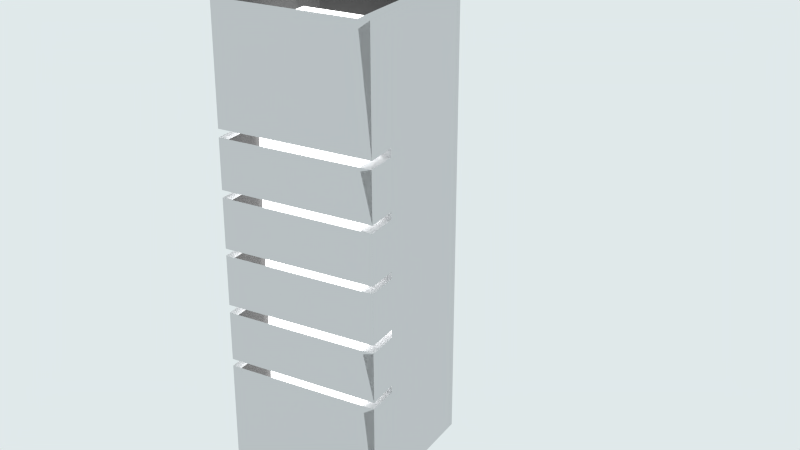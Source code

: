 # Source: lamp.blend  (saved by Blender 2.77.0; exported with 4.5.12 LTS)
import bpy
from mathutils import Matrix  # noqa: F401  (used for matrix-valued properties, if any)

bpy.ops.wm.read_factory_settings(use_empty=True)
scene = bpy.context.scene
scene.name = 'Scene'

# ---- collections
col_collection_1 = bpy.data.collections.new('Collection 1'); scene.collection.children.link(col_collection_1)
col_collection_3 = bpy.data.collections.new('Collection 3'); scene.collection.children.link(col_collection_3)

# ---- materials (node trees are filled in below, after node groups)
mat_ls = bpy.data.materials.new('LS')
mat_ls.alpha_threshold = 0.0
mat_ls.roughness = 0.5
mat_ls.line_color = (0.0, 0.0, 0.0, 1.0)
mat_material_001 = bpy.data.materials.new('Material.001')
mat_material_001.alpha_threshold = 0.0
mat_material_001.roughness = 0.5
mat_material_001.line_color = (0.0, 0.0, 0.0, 1.0)
mat_matte = bpy.data.materials.new('matte')
mat_matte.alpha_threshold = 0.0
mat_matte.roughness = 0.5
mat_matte.line_color = (0.0, 0.0, 0.0, 1.0)

# ---- material node trees
mat_ls.use_nodes = True; mat_ls.node_tree.nodes.clear()
_N = mat_ls.node_tree.nodes; _L = mat_ls.node_tree.links
n0 = _N.new('ShaderNodeOutputMaterial'); n0.name = 'Material Output'; n0.location = (300, 300)
n0.width = 120
n1 = _N.new('ShaderNodeEmission'); n1.name = 'Emission'; n1.location = (100, 300)
n1.width = 150
n1.inputs[1].default_value = 5.0
_L.new(n1.outputs[0], n0.inputs[0])
n0.is_active_output = True
mat_material_001.use_nodes = True; mat_material_001.node_tree.nodes.clear()
_N = mat_material_001.node_tree.nodes; _L = mat_material_001.node_tree.links
n0 = _N.new('ShaderNodeOutputMaterial'); n0.name = 'Material Output'; n0.location = (300, 300)
n0.width = 120
n1 = _N.new('ShaderNodeBsdfDiffuse'); n1.name = 'Diffuse BSDF'; n1.location = (10, 300)
n1.inputs[0].default_value = (0.6378, 0.6409, 0.65, 1.0)
_L.new(n1.outputs[0], n0.inputs[0])
n0.is_active_output = True
mat_matte.use_nodes = True; mat_matte.node_tree.nodes.clear()
_N = mat_matte.node_tree.nodes; _L = mat_matte.node_tree.links
n0 = _N.new('ShaderNodeOutputMaterial'); n0.name = 'Material Output'; n0.location = (300, 300)
n0.width = 120
n1 = _N.new('ShaderNodeBsdfSheen'); n1.name = 'Velvet BSDF'; n1.location = (100, 300)
n1.width = 150
n1.distribution = 'ASHIKHMIN'
n1.inputs[0].default_value = (0.1329, 0.1329, 0.1329, 1.0)
n1.inputs[1].default_value = 1.0
_L.new(n1.outputs[0], n0.inputs[0])
n0.is_active_output = True

# ---- world
world_world = bpy.data.worlds.new('World'); scene.world = world_world
world_world.use_nodes = True; world_world.node_tree.nodes.clear()
_N = world_world.node_tree.nodes; _L = world_world.node_tree.links
n0 = _N.new('ShaderNodeOutputWorld'); n0.name = 'World Output'; n0.location = (300, 300)
n0.width = 120
n1 = _N.new('ShaderNodeBackground'); n1.name = 'Background'; n1.location = (10, 300)
n1.width = 150
n1.inputs[0].default_value = (0.7488, 0.8169, 0.8276, 1.0)
_L.new(n1.outputs[0], n0.inputs[0])
n0.is_active_output = True
world_world.color = (0.05088, 0.05088, 0.05088)
world_world.use_sun_shadow = False
world_world.sun_shadow_jitter_overblur = 0.0
world_world.cycles.sampling_method = 'NONE'
world_world.cycles.sample_map_resolution = 256

# ---- cameras
cam_camera = bpy.data.cameras.new('Camera')
cam_camera.clip_end = 100.0
cam_camera.sensor_width = 32.0
cam_camera.sensor_height = 18.0
cam_camera.ortho_scale = 7.314
cam_camera.dof.focus_distance = 0.0

# ---- meshes
me_cube_002 = bpy.data.meshes.new('Cube.002')
me_cube_002.from_pydata([(-1.0, -1.0, -1.0), (-1.0, 1.0, -1.0), (1.0, 1.0, -1.0), (1.0, -1.0, -1.0), (-1.0, -1.0, 6.618), (-1.0, 1.0, 6.618), (1.0, 1.0, 6.618), (1.0, -1.0, 6.618)], [], [(4, 5, 1, 0), (5, 6, 2, 1), (6, 7, 3, 2), (7, 4, 0, 3), (0, 1, 2, 3), (7, 6, 5, 4)])
me_cube_002.materials.append(mat_ls)
me_cube_002.use_remesh_preserve_volume = False
me_cube_002.use_remesh_preserve_attributes = False
me_cube_002.use_mirror_vertex_groups = False
me_cube_002.update()
me_cube_001 = bpy.data.meshes.new('Cube.001')
me_cube_001.from_pydata([(-1.0, -1.0, -1.686), (-1.0, -1.0, 0.4847), (-1.0, -1.0, 2.712), (1.0, -1.0, -0.2577), (-1.0, -1.0, 0.3812), (0.9894, 0.9894, 2.608), (0.9894, -0.9894, 0.3812), (0.985, -0.571, 4.213), (-1.0, -1.0, 4.213), (1.0, -1.0, -1.686), (-1.0, -1.0, 1.969), (-1.0, -1.0, 2.608), (1.0, -1.0, 1.873), (-1.0, -1.0, -0.2577), (-1.0, -0.571, 1.969), (-1.0, -0.571, -0.3505), (-1.0, 1.0, 1.969), (1.0, -1.0, 1.969), (-1.0, -0.571, 2.712), (1.0, -1.0, 2.712), (-1.0, -0.571, 0.4847), (-1.0, -0.571, 0.3812), (-1.0, -0.571, 4.213), (-1.0, -0.571, -0.2577), (-1.0, -1.0, 1.873), (0.9894, -0.9894, -0.3505), (0.9894, -0.9894, 0.4847), (-1.0, 1.0, 0.3812), (-1.0, 1.0, 2.712), (-1.0, 1.0, -0.2577), (0.9894, 0.9894, 1.969), (0.9894, 0.925, 1.969), (0.9894, 0.925, -0.2577), (0.9894, 0.925, 1.227), (0.9894, 0.925, -0.3505), (-0.9894, 0.925, 0.3812), (-1.0, 1.0, 0.4847), (-0.9894, 0.925, -1.686), (0.9894, 0.925, 0.3812), (-0.9894, 0.925, 2.712), (-0.9894, 0.9894, -1.686), (0.9894, -0.9894, 4.213), (0.9894, 0.9894, 4.213), (-0.8652, -0.9894, 1.969), (-0.8758, -0.571, -0.3505), (-0.8758, -0.571, 1.138), (-0.8652, 0.9894, 1.138), (-0.8652, 0.9894, 1.873), (-0.9894, 0.925, 4.213), (-1.0, -1.0, 1.138), (0.985, -0.571, 2.712), (-1.0, -0.571, -1.686), (-1.0, -0.571, 2.608), (-1.0, -0.571, 1.227), (-1.0, -0.571, 1.873), (-0.9894, 0.925, 2.608), (-1.0, 1.0, -0.3505), (0.9894, 0.9894, 1.227), (-0.8652, 0.9894, -1.686), (-1.0, -0.571, 1.138), (-0.9894, 0.9894, 1.138), (-0.9894, 0.9894, 4.213), (-0.8652, 0.9894, 2.712), (-0.9894, 0.925, 0.4847), (-0.8758, -1.0, 1.138), (0.9894, -0.9894, 1.138), (-0.8652, -0.9894, -0.2577), (0.9894, 0.925, 4.213), (-1.0, 1.0, 1.227), (-0.8608, -0.571, 4.213), (-0.8652, -0.9894, 4.213), (-0.8608, -0.571, -0.2577), (-0.8652, -0.9894, 2.712), (-0.8652, 0.9894, 2.608), (-0.9894, 0.9894, 2.608), (-0.8608, -0.571, 2.608), (0.9894, 0.9894, -1.686), (-0.8758, -1.0, 0.3812), (0.8398, 0.9894, 0.3812), (-0.8758, -1.0, -0.3505), (0.8398, 0.9894, 2.712), (-0.8652, 0.9894, 1.969), (0.8398, -0.9894, 4.213), (-0.9894, 0.925, 1.873), (-0.8608, -0.571, 1.227), (0.9894, 0.9894, -0.2577), (0.8398, 0.9894, 1.227), (-1.0, -1.0, -0.3505), (0.9894, 0.9894, 1.138), (0.9894, 0.925, 1.873), (-0.8608, -0.571, 1.873), (-0.8652, -0.9894, 1.227), (-0.8608, -0.571, -1.686), (-0.8608, -0.571, 1.969), (0.9894, 0.925, 0.4847), (0.8398, -0.9894, 1.969), (0.9894, 0.9894, 2.712), (0.8354, -0.571, -0.2577), (0.8398, -0.9894, 1.227), (-0.8652, -0.9894, 0.4847), (-0.8652, 0.9894, -0.2577), (0.8398, 0.9894, 1.969), (0.985, -0.571, 0.3812), (0.985, -0.571, -0.3505), (0.9894, 0.925, -1.686), (-0.8652, -0.9894, 1.873), (-0.8652, 0.9894, 0.3812), (0.985, -0.571, -1.686), (0.8398, 0.9894, 4.213), (0.8354, -0.571, 1.227), (0.9894, 0.9894, -0.3505), (0.8354, -0.571, 1.138), (0.8354, -0.571, 2.712), (0.985, -0.571, 2.608), (-0.8758, -0.571, 0.3812), (-1.0, -1.0, 1.227), (0.8398, 0.9894, -0.3505), (0.8398, 0.9894, 2.608), (0.8398, -0.9894, 2.712), (0.8354, -0.571, 0.4847), (0.8354, -0.571, 0.3812), (0.9894, 0.9894, 0.3812), (0.985, -0.571, 1.138), (0.8354, -0.571, 1.873), (0.8354, -0.571, -0.3505), (-0.9894, 0.925, 1.969), (0.9894, -0.9894, 1.227), (0.9894, -0.9894, 2.608), (0.8354, -0.571, 2.608), (0.8354, -0.571, 4.213), (-0.8652, 0.9894, -0.3505), (0.8354, -0.571, 1.969), (-0.8652, 0.9894, 0.4847), (0.8398, -0.9894, 2.608), (0.985, -0.571, -0.2577), (0.985, -0.571, 0.4847), (0.8398, -0.9894, 0.4847), (-0.9894, 0.925, 1.138), (0.9894, 0.9894, 1.873), (0.985, -0.571, 1.227), (0.985, -0.571, 1.873), (0.9894, 0.925, 2.608), (0.8398, -0.9894, 1.873), (0.8398, 0.9894, 1.873), (-0.8652, -0.9894, 2.608), (0.9894, 0.925, 2.712), (-0.8608, -0.571, 2.712), (0.985, -0.571, 1.969), (0.8398, 0.9894, 0.4847), (-0.9894, 0.9894, 1.873), (-0.9894, 0.925, 1.227), (-0.8652, 0.9894, 4.213), (0.8354, -0.571, -1.686), (0.8398, 0.9894, 1.138), (-0.8652, 0.9894, 1.227), (0.8398, 0.9894, -1.686), (-0.8652, -0.9894, -1.686), (0.8398, -0.9894, -1.686), (0.9894, 0.9894, 0.4847), (-0.8608, -0.571, 0.4847), (0.9894, 0.925, 1.138), (0.8398, 0.9894, -0.2577), (0.8398, -0.9894, -0.2577), (0.8398, -0.9894, 1.138), (-0.9894, 0.925, -0.2577), (-0.9894, 0.925, -0.3505), (0.8398, -0.9894, -0.3505), (0.8398, -0.9894, 0.3812)], [], [(127, 11, 10, 17), (41, 8, 2, 19), (30, 138, 143, 101), (65, 49, 1, 26), (6, 4, 13, 3), (25, 87, 0, 9), (12, 24, 115, 126), (88, 57, 33, 160), (36, 27, 35, 63), (68, 60, 137, 150), (29, 56, 165, 164), (121, 158, 94, 38), (28, 74, 55, 39), (110, 85, 32, 34), (138, 30, 31, 89), (5, 96, 145, 141), (16, 149, 83, 125), (42, 61, 48, 67), (60, 88, 158, 36), (16, 30, 138, 149), (83, 89, 31, 125), (40, 76, 104, 37), (55, 141, 145, 39), (28, 96, 5, 74), (74, 5, 30, 16), (35, 38, 94, 63), (165, 34, 32, 164), (137, 160, 33, 150), (149, 138, 57, 68), (61, 42, 96, 28), (56, 110, 76, 40), (27, 121, 85, 29), (68, 57, 88, 60), (36, 158, 121, 27), (29, 85, 110, 56), (23, 15, 44, 71), (14, 54, 90, 93), (53, 59, 45, 84), (149, 16, 81, 47), (18, 52, 75, 146), (20, 21, 114, 159), (60, 68, 154, 46), (74, 28, 62, 73), (27, 36, 132, 106), (56, 29, 100, 130), (53, 68, 60, 59), (90, 47, 81, 93), (44, 130, 100, 71), (51, 40, 58, 92), (18, 28, 74, 52), (21, 27, 29, 23), (75, 73, 62, 146), (22, 61, 28, 18), (45, 46, 154, 84), (20, 36, 27, 21), (59, 60, 36, 20), (15, 56, 40, 51), (14, 16, 149, 54), (23, 29, 56, 15), (54, 149, 68, 53), (52, 74, 16, 14), (114, 106, 132, 159), (61, 22, 69, 151), (22, 8, 70, 69), (8, 22, 18, 2), (2, 18, 146, 72), (115, 53, 84, 91), (24, 54, 53, 115), (15, 87, 79, 44), (0, 51, 92, 156), (87, 15, 51, 0), (1, 20, 159, 99), (54, 24, 105, 90), (52, 11, 144, 75), (4, 21, 23, 13), (59, 49, 64, 45), (11, 52, 14, 10), (49, 59, 20, 1), (13, 23, 71, 66), (21, 4, 77, 114), (10, 14, 93, 43), (122, 139, 109, 111), (96, 5, 117, 80), (140, 147, 131, 123), (113, 50, 112, 128), (57, 88, 153, 86), (85, 110, 116, 161), (103, 134, 97, 124), (113, 5, 117, 128), (122, 88, 153, 111), (139, 57, 86, 109), (7, 42, 108, 129), (50, 96, 80, 112), (147, 30, 101, 131), (134, 85, 161, 97), (140, 138, 143, 123), (103, 110, 116, 124), (102, 121, 78, 120), (57, 139, 122, 88), (50, 7, 129, 112), (88, 122, 135, 158), (93, 81, 73, 75), (7, 41, 19, 50), (153, 111, 109, 86), (18, 22, 69, 146), (85, 134, 103, 110), (19, 41, 82, 118), (158, 135, 102, 121), (30, 147, 140, 138), (72, 146, 69, 70), (116, 124, 97, 161), (143, 123, 131, 101), (5, 113, 147, 30), (96, 50, 113, 5), (8, 2, 72, 70), (110, 103, 107, 76), (158, 135, 119, 148), (61, 28, 39, 48), (76, 107, 152, 155), (138, 140, 139, 57), (39, 145, 67, 48), (117, 128, 112, 80), (121, 102, 134, 85), (42, 7, 50, 96), (146, 62, 151, 69), (80, 112, 129, 108), (50, 19, 118, 112), (28, 61, 151, 62), (41, 7, 129, 82), (42, 96, 80, 108), (96, 42, 67, 145), (125, 31, 141, 55), (30, 5, 141, 31), (16, 74, 73, 81), (147, 17, 95, 131), (127, 113, 128, 133), (113, 127, 17, 147), (112, 118, 82, 129), (14, 52, 75, 93), (43, 93, 75, 144), (17, 127, 133, 95), (147, 113, 128, 131), (101, 131, 128, 117), (131, 95, 133, 128), (74, 16, 125, 55), (138, 57, 86, 143), (11, 10, 43, 144), (36, 60, 46, 132), (12, 140, 123, 142), (5, 30, 101, 117), (159, 132, 46, 45), (140, 12, 126, 139), (140, 139, 109, 123), (54, 53, 84, 90), (139, 126, 98, 109), (24, 115, 91, 105), (149, 68, 150, 83), (68, 149, 47, 154), (57, 138, 89, 33), (26, 65, 163, 136), (60, 36, 63, 137), (150, 33, 89, 83), (158, 88, 160, 94), (109, 98, 142, 123), (164, 32, 38, 35), (86, 109, 123, 143), (126, 12, 142, 98), (91, 84, 90, 105), (84, 154, 47, 90), (20, 59, 45, 159), (99, 159, 45, 64), (122, 135, 119, 111), (148, 119, 111, 153), (156, 92, 44, 79), (85, 121, 38, 32), (63, 94, 160, 137), (3, 6, 167, 162), (49, 1, 99, 64), (88, 158, 148, 153), (29, 27, 106, 100), (23, 21, 114, 71), (71, 100, 106, 114), (134, 102, 120, 97), (155, 152, 124, 116), (161, 97, 120, 78), (66, 71, 114, 77), (121, 85, 161, 78), (51, 15, 44, 92), (40, 56, 130, 58), (37, 104, 34, 165), (4, 13, 66, 77), (27, 29, 164, 35), (9, 25, 166, 157), (76, 110, 34, 104), (152, 157, 166, 124), (107, 103, 124, 152), (92, 58, 130, 44), (25, 103, 124, 166), (87, 0, 156, 79), (119, 136, 163, 111), (6, 102, 120, 167), (110, 76, 155, 116), (56, 40, 37, 165), (102, 6, 3, 134), (134, 3, 162, 97), (122, 65, 26, 135), (107, 9, 157, 152), (97, 162, 167, 120), (135, 26, 136, 119), (103, 25, 9, 107), (65, 122, 111, 163)])
me_cube_001.polygons.foreach_set('material_index', [0, 0, 0, 0, 0, 0, 0, 0, 0, 0, 0, 0, 0, 0, 0, 0, 0, 0, 0, 0, 1, 0, 1, 0, 0, 1, 1, 1, 0, 0, 0, 0, 0, 0, 0, 0, 0, 0, 0, 0, 0, 0, 0, 0, 0, 0, 1, 1, 0, 0, 0, 1, 0, 1, 0, 0, 0, 0, 0, 0, 0, 1, 0, 0, 0, 0, 0, 0, 0, 0, 0, 0, 0, 0, 0, 0, 0, 0, 0, 0, 0, 0, 0, 0, 0, 0, 0, 0, 0, 0, 0, 0, 0, 0, 0, 0, 0, 0, 0, 0, 0, 1, 0, 1, 0, 0, 0, 0, 0, 1, 1, 1, 0, 0, 0, 0, 0, 0, 0, 0, 1, 1, 0, 0, 1, 1, 0, 0, 0, 0, 0, 1, 0, 0, 0, 0, 0, 1, 0, 1, 0, 0, 1, 1, 0, 0, 0, 0, 0, 0, 1, 0, 0, 0, 0, 0, 0, 0, 0, 0, 0, 1, 0, 1, 1, 1, 0, 1, 1, 0, 1, 0, 1, 1, 0, 1, 0, 0, 0, 0, 0, 1, 0, 1, 1, 1, 0, 0, 0, 1, 0, 0, 0, 0, 1, 0, 1, 0, 0, 1, 0, 0, 0, 0, 0, 0, 0, 1, 0, 0, 0])
me_cube_001.materials.append(mat_material_001)
me_cube_001.materials.append(mat_matte)
me_cube_001.use_remesh_preserve_volume = False
me_cube_001.use_remesh_preserve_attributes = False
me_cube_001.use_mirror_vertex_groups = False
me_cube_001.update()

# ---- objects
ob_cube_001 = bpy.data.objects.new('Cube.001', me_cube_002)
ob_camera = bpy.data.objects.new('Camera', cam_camera)
ob_cube = bpy.data.objects.new('Cube', me_cube_001)

# ---- transforms, parenting, visibility, modifiers, constraints
ob_cube_001.location = (0.0, -0.9617, 8.225)
ob_cube_001.scale = (0.792, 0.4921, 0.6744)
ob_cube_001.lineart.crease_threshold = 0.0
ob_camera.location = (7.281, -12.36, 16.4)
ob_camera.rotation_euler = (1.144, -3.723e-06, 0.518)
ob_camera.lock_rotations_4d = False
ob_camera.empty_display_type = 'ARROWS'
ob_camera.color = (0.0, 0.0, 0.0, 0.0)
ob_camera.display_type = 'WIRE'
ob_camera.lineart.crease_threshold = 0.0
ob_cube.location = (0.0, -0.9337, 8.886)
ob_cube.lineart.crease_threshold = 0.0

# ---- collection membership
col_collection_1.objects.link(ob_cube_001)
col_collection_1.objects.link(ob_camera)
col_collection_3.objects.link(ob_cube)

# ---- scene / render settings (as saved in the file)
scene.camera = ob_camera
scene.frame_start = 1; scene.frame_end = 250; scene.frame_set(0)
scene.render.engine = 'CYCLES'
scene.render.image_settings.color_mode = 'RGB'
scene.render.image_settings.compression = 90
scene.render.resolution_x = 1280
scene.render.resolution_y = 720
scene.render.dither_intensity = 0.0
scene.cycles.use_denoising = False
scene.cycles.samples = 100
scene.cycles.sampling_pattern = 'TABULATED_SOBOL'
scene.cycles.light_sampling_threshold = 0.0
scene.cycles.use_adaptive_sampling = False
scene.cycles.use_light_tree = False
scene.cycles.blur_glossy = 0.0
scene.cycles.volume_bounces = 1
scene.cycles.pixel_filter_type = 'GAUSSIAN'
scene.cycles.sample_clamp_indirect = 0.0
scene.view_settings.view_transform = 'Standard'
bpy.context.view_layer.update()

